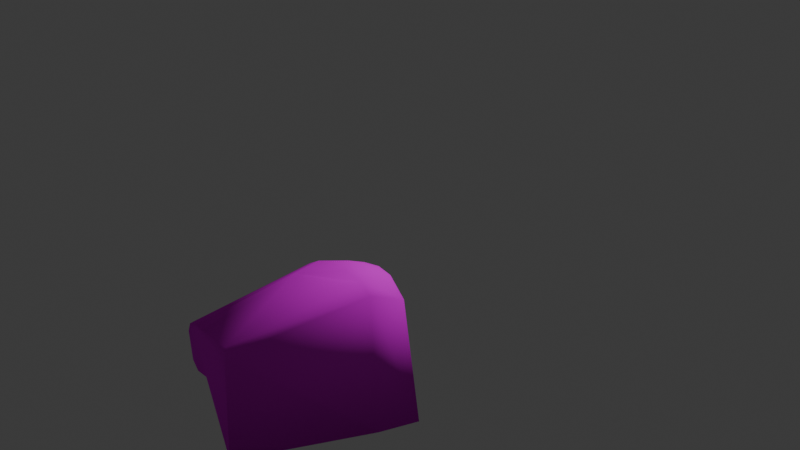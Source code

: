 # Source: blankets.blend  (saved by Blender 4.3.34; exported with 4.5.12 LTS)
import bpy
from mathutils import Matrix  # noqa: F401  (used for matrix-valued properties, if any)

bpy.ops.wm.read_factory_settings(use_empty=True)
scene = bpy.context.scene
scene.name = 'Scene'

# ---- collections
col_collection = bpy.data.collections.new('Collection'); scene.collection.children.link(col_collection)

# ---- images (referenced by path relative to the original .blend; pixels are not part of the script)
import os
ASSET_DIR = os.environ.get("B2B_ASSET_DIR", "")  # directory of the original .blend (textures are referenced by path, not embedded)
HERE = os.path.dirname(os.path.abspath(__file__))  # packed textures are extracted next to this script under _unpacked/

def load_image(name, relpath, width, height, colorspace="sRGB"):
    """Load a texture the original file referenced (path relative to the .blend, or extracted next to this script)."""
    p = next((c for c in (os.path.join(HERE, relpath), os.path.join(ASSET_DIR, relpath)) if relpath and os.path.exists(c)), "")
    if p:
        img = bpy.data.images.load(p, check_existing=True)
        img.name = name
    else:  # same state as the original file: an image datablock whose file is absent (Cycles renders it pink)
        img = bpy.data.images.new(name, width, height)
        img.source = "FILE"
        img.filepath = "//" + (relpath or name)
    img.colorspace_settings.name = colorspace
    return img
img_blankets_jpeg = load_image('blankets.jpeg', 'blankets.jpeg', 1024, 1024, 'sRGB')

# ---- materials (node trees are filled in below, after node groups)
mat_material_001 = bpy.data.materials.new('Material.001')

# ---- material node trees
mat_material_001.use_nodes = True; mat_material_001.node_tree.nodes.clear()
_N = mat_material_001.node_tree.nodes; _L = mat_material_001.node_tree.links
n0 = _N.new('ShaderNodeBsdfPrincipled'); n0.name = 'Principled BSDF'; n0.location = (10, 300)
n0.inputs[2].default_value = 0.9083
n0.inputs[3].default_value = 1.0
n1 = _N.new('ShaderNodeOutputMaterial'); n1.name = 'Material Output'; n1.location = (300, 300)
n2 = _N.new('ShaderNodeTexImage'); n2.name = 'Image Texture'; n2.location = (-280, 280)
n2.image = img_blankets_jpeg
_L.new(n0.outputs[0], n1.inputs[0])
_L.new(n2.outputs[0], n0.inputs[0])
n1.is_active_output = True

# ---- world
world_world = bpy.data.worlds.new('World'); scene.world = world_world
world_world.use_nodes = True; world_world.node_tree.nodes.clear()
_N = world_world.node_tree.nodes; _L = world_world.node_tree.links
n0 = _N.new('ShaderNodeOutputWorld'); n0.name = 'World Output'; n0.location = (300, 300)
n1 = _N.new('ShaderNodeBackground'); n1.name = 'Background'; n1.location = (10, 300)
n1.inputs[0].default_value = (0.05088, 0.05088, 0.05088, 1.0)
_L.new(n1.outputs[0], n0.inputs[0])
n0.is_active_output = True
world_world.color = (0.05088, 0.05088, 0.05088)
world_world.sun_shadow_jitter_overblur = 0.0

# ---- cameras
cam_camera = bpy.data.cameras.new('Camera')
cam_camera.clip_end = 100.0
cam_camera.ortho_scale = 7.314

# ---- lights
light_light = bpy.data.lights.new('Light', 'POINT')
light_light.energy = 1000.0
light_light.shadow_soft_size = 0.1

# ---- meshes
me_cube_001 = bpy.data.meshes.new('Cube.001')
me_cube_001.from_pydata([(-1.39, -4.575, -1.241), (-1.39, -4.575, 0.7594), (-1.991, 2.498, -1.241), (-1.991, 2.498, 0.7594), (-0.1101, -4.467, -1.241), (-0.1101, -4.467, 0.7594), (-0.7119, 2.607, -1.241), (-0.7119, 2.607, 0.7594)], [], [(0, 1, 3, 2), (2, 3, 7, 6), (6, 7, 5, 4), (4, 5, 1, 0), (2, 6, 4, 0), (7, 3, 1, 5)])
_uv = me_cube_001.uv_layers.new(name='UVMap')
_uv.uv.foreach_set('vector', [0.375, -0.438, 0.625, -0.438, 0.625, 0.25, 0.375, 0.25, 0.375, 0.25, 0.625, 0.25, 0.7089, 0.4161, 0.2911, 0.4161, 0.2911, 0.4161, 0.7089, 0.4161, 0.7089, 0.8339, 0.2911, 0.8339, 0.2911, 0.8339, 0.7089, 0.8339, 0.6094, 1.158, 0.3906, 1.158, -0.03319, 0.4997, 0.2911, 0.4161, 0.2911, 0.8339, -0.03319, 1.79, 0.7089, 0.4161, 1.033, 0.4997, 1.033, 1.79, 0.7089, 0.8339])
me_cube_001.update()
me_cube_003 = bpy.data.meshes.new('Cube.003')
me_cube_003.from_pydata([(-3.158, -1.196, -2.02), (-3.111, -1.037, -0.3042), (-3.091, -0.09825, -0.6592), (-3.137, -0.1073, -0.0648), (0.9878, -0.9877, -2.298), (0.7592, -0.4782, 0.3136), (1.0, 1.0, -1.0), (0.7136, 0.7308, 0.3861), (0.04576, 1.0, -1.0), (-0.0649, 0.8131, 0.4602), (0.0336, -0.9877, -2.298), (-0.2066, -0.8425, 0.3382), (-3.172, -0.6049, -0.8297), (-3.232, -0.5965, -0.0761), (1.0, -0.03097, -1.0), (0.8888, -0.0153, 0.4062), (0.04576, -0.03097, -1.0), (-1.053, -0.05257, 0.4939), (-0.3369, -0.5522, 0.5347), (0.1949, 0.01367, 0.578), (-0.1039, 0.4764, 0.5547), (-3.118, -1.046, -0.4542), (-3.157, -0.09241, -0.1852), (1.0, 1.0, 0.2442), (0.674, -0.9298, -0.05551), (-0.1473, -0.9716, 0.1112), (0.04576, 1.0, 0.2442), (0.9012, -0.01704, 0.25), (-3.225, -0.5974, -0.1598), (-3.194, -0.3771, -0.03399), (1.004, 0.4172, -0.9456), (-3.168, -0.3625, -0.7753), (0.8179, 0.3104, 0.452), (0.05014, 0.4172, -0.9456), (0.9481, 0.4251, 0.3019), (-3.191, -0.3754, -0.1163)], [], [(35, 29, 3, 22), (26, 9, 7, 23), (27, 15, 5, 24), (25, 11, 1, 21), (16, 14, 4, 10), (15, 19, 18, 11, 5), (12, 16, 10, 0), (24, 5, 11, 25), (22, 3, 9, 26), (31, 33, 16, 12), (7, 9, 20, 19, 15, 32), (9, 3, 29, 13, 17, 20), (33, 30, 14, 16), (34, 32, 15, 27), (21, 1, 13, 28), (18, 17, 13, 1, 11), (18, 19, 20, 17), (0, 21, 28, 12), (30, 34, 27, 14), (2, 22, 26, 8), (4, 24, 25, 10), (10, 25, 21, 0), (14, 27, 24, 4), (8, 26, 23, 6), (31, 35, 22, 2), (12, 28, 35, 31), (6, 23, 34, 30), (23, 7, 32, 34), (8, 6, 30, 33), (2, 8, 33, 31), (28, 13, 29, 35)])
me_cube_003.polygons.foreach_set('use_smooth', [True] * 31)
_uv = me_cube_003.uv_layers.new(name='UVMap')
_uv.uv.foreach_set('vector', [0.3245, 0.5206, 0.3322, 0.544, 0.3171, 0.5578, 0.3087, 0.5354, 0.5972, 0.3807, 0.6441, 0.3731, 0.625, 0.5, 0.5972, 0.5, 0.5972, 0.6289, 0.625, 0.6289, 0.625, 0.6907, 0.5972, 0.75, 0.824, 0.5995, 0.8265, 0.6656, 0.3725, 0.4399, 0.3573, 0.3954, 0.2557, 0.6289, 0.375, 0.6289, 0.375, 0.75, 0.2557, 0.75, 0.8948, 0.7312, 0.8262, 0.7721, 0.8038, 0.7312, 0.8265, 0.6656, 0.9101, 0.6851, 0.125, 0.6289, 0.2557, 0.6289, 0.2557, 0.75, 0.125, 0.75, 0.9054, 0.5675, 0.9101, 0.6851, 0.8265, 0.6656, 0.824, 0.5995, 0.5972, 0.25, 0.625, 0.25, 0.6441, 0.3731, 0.5972, 0.3807, 0.125, 0.5735, 0.2557, 0.5735, 0.2557, 0.6289, 0.125, 0.6289, 0.625, 0.5, 0.7443, 0.5105, 0.7443, 0.5242, 0.6619, 0.6289, 0.625, 0.6289, 0.625, 0.5735, 0.7223, 0.7785, 0.3171, 0.5578, 0.3322, 0.544, 0.3436, 0.5336, 0.668, 0.7416, 0.7515, 0.7865, 0.2557, 0.5735, 0.375, 0.5735, 0.375, 0.6289, 0.2557, 0.6289, 0.5972, 0.5735, 0.625, 0.5735, 0.625, 0.6289, 0.5972, 0.6289, 0.3573, 0.3954, 0.3725, 0.4399, 0.3436, 0.5336, 0.3365, 0.5095, 0.8038, 0.7312, 0.668, 0.7416, 0.3436, 0.5336, 0.3725, 0.4399, 0.8265, 0.6656, 0.8038, 0.7312, 0.8262, 0.7721, 0.7515, 0.7865, 0.668, 0.7416, 0.2354, 0.03991, 0.3573, 0.3954, 0.3365, 0.5095, 0.28, 0.3176, 0.375, 0.5735, 0.5972, 0.5735, 0.5972, 0.6289, 0.375, 0.6289, 0.375, 0.25, 0.5972, 0.25, 0.5972, 0.3807, 0.375, 0.3807, 0.7498, 0.009967, 0.9054, 0.5675, 0.824, 0.5995, 0.6302, -0.01906, 0.6302, -0.01906, 0.824, 0.5995, 0.3573, 0.3954, 0.2354, 0.03991, 0.375, 0.6289, 0.5972, 0.6289, 0.5972, 0.75, 0.375, 0.75, 0.375, 0.3807, 0.5972, 0.3807, 0.5972, 0.5, 0.375, 0.5, 0.2638, 0.3345, 0.3245, 0.5206, 0.3087, 0.5354, 0.2424, 0.357, 0.28, 0.3176, 0.3365, 0.5095, 0.3245, 0.5206, 0.2638, 0.3345, 0.375, 0.5, 0.5972, 0.5, 0.5972, 0.5735, 0.375, 0.5735, 0.5972, 0.5, 0.625, 0.5, 0.625, 0.5735, 0.5972, 0.5735, 0.2557, 0.5, 0.375, 0.5, 0.375, 0.5735, 0.2557, 0.5735, 0.125, 0.5, 0.2557, 0.5, 0.2557, 0.5735, 0.125, 0.5735, 0.3365, 0.5095, 0.3436, 0.5336, 0.3322, 0.544, 0.3245, 0.5206])
me_cube_003.materials.append(mat_material_001)
me_cube_003.update()

# ---- objects
ob_light = bpy.data.objects.new('Light', light_light)
ob_camera = bpy.data.objects.new('Camera', cam_camera)
ob_empty = bpy.data.objects.new('Empty', None)
ob_cube = bpy.data.objects.new('Cube', me_cube_001)
ob_cube_001 = bpy.data.objects.new('Cube.001', me_cube_003)

# ---- transforms, parenting, visibility, modifiers, constraints
ob_light.location = (4.076, 1.005, 5.904)
ob_light.rotation_euler = (0.6503, 0.05522, 1.866)
ob_light.lock_rotations_4d = False
ob_light.empty_display_type = 'ARROWS'
ob_light.color = (0.0, 0.0, 0.0, 0.0)
ob_light.lineart.crease_threshold = 0.0
ob_camera.location = (2.203, -18.87, 3.729)
ob_camera.rotation_euler = (1.451, -4.938e-09, 0.08887)
ob_camera.lock_rotations_4d = False
ob_camera.empty_display_type = 'ARROWS'
ob_camera.color = (0.0, 0.0, 0.0, 0.0)
ob_camera.display_type = 'WIRE'
ob_camera.lineart.crease_threshold = 0.0
ob_empty.location = (-2.463, 6.98, 0.6371)
ob_empty.rotation_euler = (1.571, -0.0, 0.0)
ob_empty.scale = (2.501, 2.501, 2.501)
ob_empty.empty_display_type = 'IMAGE'
ob_empty.empty_display_size = 7.321
ob_empty.empty_image_offset = (-0.3415, -0.5)
ob_empty.empty_image_depth = 'BACK'
ob_empty.empty_image_side = 'FRONT'
ob_cube.location = (0.0, 0.0, -1.072)
ob_cube.rotation_euler = (0.0, -0.0, -0.6913)
ob_cube.hide_render = True
ob_cube_001.location = (-0.5661, 0.3356, 0.1668)
ob_cube_001.rotation_euler = (0.0, -0.0, 0.8248)

# ---- collection membership
col_collection.objects.link(ob_light)
col_collection.objects.link(ob_camera)
col_collection.objects.link(ob_empty)
col_collection.objects.link(ob_cube)
col_collection.objects.link(ob_cube_001)

# ---- scene / render settings (as saved in the file)
scene.camera = ob_camera
scene.frame_start = 1; scene.frame_end = 250; scene.frame_set(1)
scene.render.engine = 'BLENDER_EEVEE_NEXT'
scene.render.film_transparent = True
bpy.context.view_layer.update()
